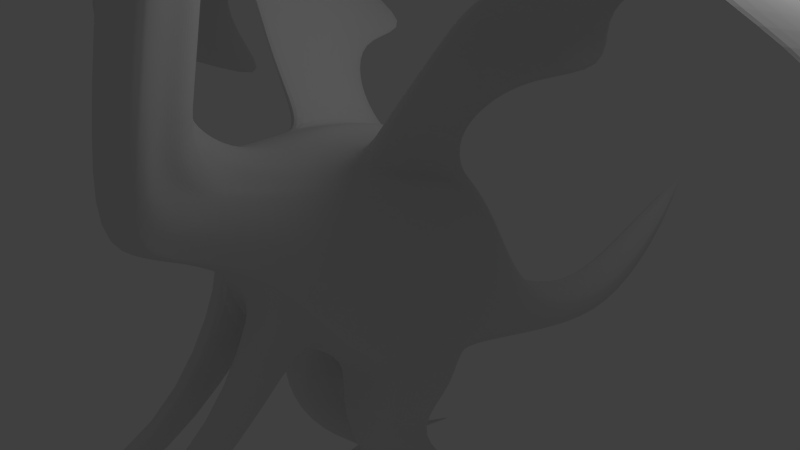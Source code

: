 # Source: dragon.blend  (saved by Blender 2.58.0; exported with 4.5.12 LTS)
import bpy
from mathutils import Matrix  # noqa: F401  (used for matrix-valued properties, if any)

bpy.ops.wm.read_factory_settings(use_empty=True)
scene = bpy.context.scene
scene.name = 'Scene'

# ---- collections
col_collection_1 = bpy.data.collections.new('Collection 1'); scene.collection.children.link(col_collection_1)

# ---- materials (node trees are filled in below, after node groups)
mat_material = bpy.data.materials.new('Material')
mat_material.alpha_threshold = 0.0
mat_material.use_transparent_shadow = False
mat_material.roughness = 0.5
mat_material.line_color = (0.0, 0.0, 0.0, 1.0)

# ---- material node trees

# ---- world
world_world = bpy.data.worlds.new('World'); scene.world = world_world
world_world.color = (0.05088, 0.05088, 0.05088)
world_world.use_sun_shadow = False
world_world.sun_shadow_jitter_overblur = 0.0
world_world.cycles.sampling_method = 'MANUAL'
world_world.cycles.sample_map_resolution = 256

# ---- cameras
cam_camera = bpy.data.cameras.new('Camera')
cam_camera.clip_end = 100.0
cam_camera.lens = 35.0
cam_camera.ortho_scale = 7.314
cam_camera.dof.focus_distance = 0.0
cam_camera.dof.aperture_fstop = 128.0

# ---- lights
light_lamp = bpy.data.lights.new('Lamp', 'POINT')
light_lamp.transmission_factor = 0.0
light_lamp.cutoff_distance = 30.0
light_lamp.energy = 100.0
light_lamp.shadow_buffer_clip_start = 1.001
light_lamp.shadow_soft_size = 1.0
light_lamp.shadow_maximum_resolution = 0.006
light_lamp.use_absolute_resolution = True
light_lamp.cycles.use_multiple_importance_sampling = False

# ---- meshes
me_cube = bpy.data.meshes.new('Cube')
me_cube.from_pydata([(0.9397, 0.5983, -1.529), (0.9176, -1.731, 0.02333), (1.113, 1.53, -0.1058), (1.063, -0.6511, 1.577), (0.0, 0.4937, -1.876), (0.0, -1.97, -0.7054), (0.0, 2.138, 0.02534), (0.0, -0.765, 2.109), (0.5402, 0.6005, -1.731), (0.4098, -1.808, -0.2895), (0.7208, 1.856, -0.00661), (0.5963, -0.7577, 1.915), (1.155, 1.018, -0.9827), (1.177, -1.312, 0.8346), (1.081, -0.8595, -0.9537), (1.217, 0.741, 0.9948), (0.0, -1.052, -1.287), (0.0, 0.9925, 1.545), (0.5283, -0.9913, -1.12), (0.5808, 0.9254, 1.352), (1.337, -0.2147, -0.08478), (1.226, 1.154, 0.4866), (0.0, -0.32, -1.64), (0.0, 1.615, 0.8419), (0.6434, 1.465, 0.7392), (1.28, 0.3614, -0.5148), (1.055, -1.353, -0.523), (1.183, 0.1238, 1.363), (0.0, -1.667, -0.7746), (0.0, 0.1797, 1.938), (0.5114, -1.542, -0.6489), (0.5661, 0.1553, 1.787), (1.309, -0.769, 0.3642), (1.2, 1.298, -0.5848), (1.141, -1.046, 1.266), (1.308, 0.266, 0.4548), (1.283, 0.7937, -0.04585), (1.275, -0.3591, 0.8907), (1.095, 0.7401, -1.262), (1.041, -1.566, 0.4374), (1.209, -0.4596, -0.6251), (1.189, 0.076, -0.9169), (1.207, -1.095, -0.05836), (0.7407, 2.43, -2.005), (0.7143, 2.307, -2.128), (0.6667, 2.16, -2.228), (0.7605, 2.554, -1.83), (0.7222, 2.656, -1.618), (0.0, 2.924, -1.561), (0.5493, 2.8, -1.575), (0.0, 2.199, -2.399), (0.4904, 2.161, -2.317), (0.365, 4.162, -3.073), (0.2312, 4.122, -3.149), (0.0, 4.115, -3.186), (0.4025, 4.361, -2.702), (0.2423, 4.424, -2.573), (0.0, 4.433, -2.555), (0.4209, 4.307, -2.809), (0.4228, 4.256, -2.907), (0.3936, 4.202, -3.001), (0.2854, 0.4088, -1.807), (0.1089, -1.904, -0.3255), (0.2994, 2.021, 0.01207), (0.2477, -0.762, 2.029), (0.297, -0.9222, -1.265), (0.2413, 0.9647, 1.465), (0.1767, -0.3137, -1.571), (0.2673, 1.553, 0.7992), (0.2124, -1.615, -0.7224), (0.2351, 0.1695, 1.875), (0.2279, 2.872, -1.566), (0.2034, 2.183, -2.365), (0.1302, 4.117, -3.18), (0.1244, 4.43, -2.56), (0.4697, -0.7892, -2.507), (0.5797, -1.1, -2.42), (0.5777, -0.3882, -2.673), (0.7225, -1.207, -2.302), (0.7562, -0.2562, -2.638), (1.182, -0.8901, -2.211), (1.143, -0.6043, -2.349), (1.041, -0.2439, -2.516), (0.9938, -1.133, -2.205), (0.952, -0.2193, -2.564), (0.7399, 0.5994, -1.63), (0.6112, -1.693, -0.2786), (0.9168, 1.693, -0.0562), (0.8295, -0.7044, 1.746), (0.8045, -0.9254, -1.037), (0.8991, 0.8332, 1.173), (0.9348, 1.309, 0.6129), (0.7831, -1.447, -0.5859), (0.8747, 0.1396, 1.575), (0.6358, 2.728, -1.596), (0.5786, 2.161, -2.273), (0.3133, 4.137, -3.124), (0.3334, 4.4, -2.621), (0.862, -1.217, -2.233), (0.8599, -0.2187, -2.615), (1.091, 0.334, -3.365), (0.966, 0.3532, -3.384), (0.7928, 0.267, -3.415), (1.18, -0.5669, -3.496), (0.9963, -0.653, -3.516), (0.8219, -0.634, -3.537), (1.231, 0.2599, -3.373), (1.317, -0.3796, -3.464), (1.378, -0.05456, -3.412), (0.5937, 0.09303, -3.441), (0.6807, -0.5005, -3.525), (0.5343, -0.2219, -3.506), (0.722, -1.626, 1.802), (0.5774, -1.659, 1.907), (0.8666, -1.593, 1.697), (0.6517, -2.334, 0.7271), (0.5267, -2.405, 0.7204), (0.7766, -2.263, 0.7339), (0.3613, -1.662, 1.977), (0.0, -1.664, 2.027), (0.3402, -2.464, 0.698), (0.0, -2.507, 0.6822), (0.9372, -2.003, 1.237), (0.8531, -2.16, 0.9906), (0.9152, -1.838, 1.504), (0.5219, -2.474, 1.803), (0.5564, -2.648, 1.666), (0.5719, -2.764, 1.477), (0.4582, -2.948, 1.12), (0.5123, -2.876, 1.302), (0.1491, -3.091, 1.095), (0.0, -3.121, 1.084), (0.2812, -3.049, 1.111), (0.1683, -2.245, 2.097), (0.0, -2.145, 2.21), (0.3153, -2.294, 2.042), (0.3697, -2.999, 1.116), (0.4195, -2.497, 1.877), (0.5876, -1.171, 1.911), (0.7802, -1.127, 1.772), (0.9728, -1.083, 1.632), (0.6865, -2.069, 0.3402), (0.5202, -2.164, 0.3312), (0.8529, -1.975, 0.3492), (0.2998, -1.175, 2.005), (0.0, -1.177, 2.072), (0.2718, -2.243, 0.3014), (0.0, -2.3, 0.2803), (1.067, -1.629, 1.019), (0.9548, -1.838, 0.6911), (1.038, -1.409, 1.375), (0.4346, -3.331, -1.641), (0.293, -3.376, -1.658), (0.5375, -3.293, -1.692), (0.3068, -3.278, -1.94), (0.5226, -3.126, -1.973), (0.4353, -3.186, -2.01), (0.511, -5.538, -2.343), (0.3676, -5.593, -2.267), (0.6747, -5.487, -2.328), (0.6429, -5.592, -2.036), (0.3749, -5.677, -2.003), (0.4976, -5.626, -1.984), (0.582, -3.49, 11.2), (0.4828, -3.405, 11.29), (0.7075, -3.635, 11.14), (0.4307, -4.215, 10.38), (0.5381, -4.184, 10.45), (0.5922, -4.231, 10.56), (0.334, -3.365, 11.35), (0.0, -3.334, 11.37), (0.2964, -4.225, 10.32), (0.0, -4.237, 10.27), (0.7578, -3.81, 11.0), (0.7015, -3.957, 10.85), (0.7541, -3.722, 11.09), (0.3137, -2.665, 2.204), (0.3425, -2.835, 2.549), (0.3692, -1.836, 6.927), (0.4585, -2.373, 8.861), (0.4743, -3.164, 10.56), (0.4513, -3.31, 10.87), (0.4418, -2.786, 2.135), (0.4583, -2.939, 2.411), (0.4896, -1.945, 6.699), (0.5872, -2.465, 8.774), (0.6216, -3.24, 10.49), (0.5785, -3.357, 10.8), (0.4818, -2.988, 1.959), (0.4653, -3.334, 2.287), (0.4909, -2.311, 6.66), (0.5876, -2.652, 8.703), (0.6472, -3.283, 10.35), (0.6431, -3.541, 10.77), (0.3377, -3.484, 1.309), (0.3295, -3.802, 1.673), (0.3633, -2.751, 6.084), (0.4682, -3.063, 8.163), (0.536, -3.666, 9.85), (0.54, -3.896, 10.31), (0.254, -3.532, 1.304), (0.2505, -3.847, 1.669), (0.2891, -2.793, 6.08), (0.3988, -3.103, 8.16), (0.4713, -3.703, 9.846), (0.4801, -3.93, 10.3), (0.4214, -3.437, 1.313), (0.4084, -3.757, 1.678), (0.4375, -2.709, 6.088), (0.5376, -3.024, 8.167), (0.6006, -3.629, 9.853), (0.5999, -3.862, 10.31), (0.08711, -2.502, 2.356), (0.1211, -2.693, 2.641), (0.1452, -1.722, 7.05), (0.239, -2.256, 8.981), (0.2595, -3.045, 10.67), (0.2544, -3.175, 10.99), (0.0, -2.479, 2.443), (0.0, -2.645, 2.669), (0.0, -1.699, 7.133), (0.0, -2.233, 9.062), (0.0, -3.022, 10.75), (0.0, -3.155, 11.07), (0.129, -3.572, 1.289), (0.1326, -3.884, 1.655), (0.1783, -2.829, 6.067), (0.2951, -3.136, 8.147), (0.3748, -3.733, 9.835), (0.3907, -3.958, 10.29), (0.0, -3.6, 1.279), (0.0, -3.911, 1.645), (0.0, -2.854, 6.057), (0.0, -3.159, 8.138), (0.0, -3.755, 9.826), (0.0, -3.979, 10.28), (0.5291, -3.263, 1.65), (0.5099, -3.593, 1.996), (0.5328, -2.555, 6.387), (0.6269, -2.879, 8.447), (0.6837, -3.495, 10.11), (0.6769, -3.737, 10.55), (0.4727, -3.368, 1.485), (0.4568, -3.692, 1.84), (0.4829, -2.648, 6.24), (0.5801, -2.967, 8.31), (0.6402, -3.576, 9.986), (0.6366, -3.813, 10.43), (0.5144, -3.152, 1.83), (0.496, -3.489, 2.165), (0.5198, -2.457, 6.546), (0.6147, -2.788, 8.595), (0.6724, -3.409, 10.25), (0.6664, -3.658, 10.68), (2.039, -0.4164, 3.64), (1.903, 0.7982, 3.456), (1.888, 2.61, 2.491), (1.86, 2.638, 2.505), (1.934, -0.5234, 3.756), (1.949, 0.8133, 3.551), (3.625, 2.637, 3.696), (3.594, 1.339, 4.508), (3.639, -0.532, 4.752), (3.815, -0.604, 4.689), (4.052, 3.526, 3.17), (3.95, 1.332, 4.355), (4.309, -0.6754, 4.591), (4.411, 1.264, 4.296), (4.31, 3.117, 3.291), (4.081, 3.528, 3.234), (3.988, -0.5877, 4.709), (4.039, 1.325, 4.455), (5.846, 0.9227, 3.464), (5.727, 1.378, 3.157), (5.662, 1.315, 3.131), (5.723, -0.7684, 3.77), (5.802, -0.8431, 3.788), (5.713, 1.21, 3.245), (6.891, 3.447, 0.1773), (7.103, 0.3312, 1.661), (6.769, -0.7861, 2.118), (6.857, -0.7814, 2.153), (7.179, 0.365, 1.698), (6.991, 3.372, 0.207), (0.4744, -4.281, 11.41), (0.4829, -4.456, 11.29), (0.4953, -4.55, 11.13), (0.4395, -4.662, 10.79), (0.4829, -4.604, 10.93), (0.1921, -4.777, 10.77), (0.0, -4.801, 10.76), (0.2978, -4.743, 10.78), (0.2107, -4.308, 11.57), (0.0, -4.321, 11.6), (0.3104, -4.318, 11.53), (0.3687, -4.703, 10.78), (0.3924, -4.3, 11.47), (0.0, -4.556, 11.44), (0.2031, -4.513, 11.45), (0.2801, -4.525, 11.4), (0.0, -4.684, 11.25), (0.2071, -4.65, 11.23), (0.2848, -4.645, 11.22), (0.0, -4.755, 10.99), (0.1963, -4.728, 10.99), (0.308, -4.69, 10.99), (0.3815, -4.491, 11.34), (0.3901, -4.597, 11.18), (0.3954, -4.647, 10.96), (0.1896, -5.152, 10.12), (0.229, -5.128, 10.12), (0.2729, -5.104, 10.13), (0.0, -5.161, 10.12), (0.366, -5.021, 10.17), (0.188, -4.963, 9.976), (0.0, -4.953, 9.959), (0.2459, -4.949, 10.0), (0.3038, -4.933, 10.03), (0.3169, -3.943, 11.67), (0.3945, -3.931, 11.61), (0.5017, -3.931, 11.51), (0.2126, -3.942, 11.71), (0.0, -3.953, 11.74), (0.5975, -3.643, 11.33), (0.2932, -3.6, 11.53), (0.0, -3.601, 11.56), (0.4158, -3.598, 11.49), (0.4971, -3.617, 11.4), (5.129, 1.093, 3.88), (5.055, 1.833, 3.39), (4.972, 1.785, 3.367), (4.746, -0.8321, 4.264), (5.033, -0.9052, 4.223), (4.845, 1.191, 3.759), (6.34, 1.844, 1.896), (6.452, 0.5937, 2.502), (6.323, -0.9861, 2.979), (6.406, -1.021, 3.005), (6.533, 0.5363, 2.663), (6.427, 1.884, 1.925), (2.802, 1.086, 4.047), (2.815, 1.472, 3.892), (2.823, -0.5521, 4.31), (2.904, -0.507, 4.245), (2.83, 1.485, 3.85), (3.081, 1.108, 4.019), (3.198, 1.212, 4.278), (3.236, 1.971, 3.893), (3.243, -0.5536, 4.516), (3.375, -0.5473, 4.491), (3.284, 1.967, 3.861), (3.609, 1.238, 4.232), (2.338, 0.9376, 3.777), (2.332, 1.617, 3.472), (2.376, -0.5836, 4.035), (2.433, -0.4888, 3.939), (2.346, 1.624, 3.434), (2.331, 1.002, 3.7), (1.422, 0.4504, 2.524), (1.409, -0.5852, 2.699), (1.27, 0.7177, 2.272), (1.203, 0.8057, 2.32), (1.273, -0.6916, 2.816), (1.237, 0.4747, 2.643), (1.754, 0.5703, 2.898), (1.734, -0.4826, 3.18), (1.599, 1.236, 2.605), (1.551, 1.294, 2.636), (1.603, -0.6075, 3.286), (1.593, 0.644, 3.097), (1.144, 0.284, 1.997), (1.059, -0.6387, 2.206), (0.9495, 0.6323, 1.773), (0.8918, 0.7003, 1.854), (0.9149, -0.7266, 2.339), (0.8821, 0.3057, 2.19), (0.3311, 6.037, -2.984), (0.2887, 5.996, -3.543), (0.1347, 6.018, -2.885), (0.1157, 5.958, -3.657), (0.376, 6.008, -3.389), (0.4004, 6.019, -3.275), (0.4012, 6.029, -3.167), (0.0, 6.0, -2.879), (0.2555, 6.033, -2.91), (0.3924, 6.032, -3.064), (0.0, 5.942, -3.673), (0.2058, 5.981, -3.598), (0.3458, 6.011, -3.477), (0.2578, 7.723, -2.743), (0.1177, 7.692, -2.863), (0.0, 7.653, -2.939), (0.3043, 7.743, -2.33), (0.1675, 7.744, -2.176), (0.0, 7.711, -2.145), (0.3131, 7.74, -2.433), (0.3124, 7.73, -2.541), (0.2879, 7.719, -2.655), (0.02766, 7.67, -2.923), (0.0467, 7.729, -2.151), (0.2006, 7.707, -2.809), (0.2431, 7.748, -2.25), (0.0, 9.325, -1.396), (0.6762, 0.7259, -4.525), (0.7126, 0.5726, -4.536), (0.687, 0.8818, -4.493), (1.073, 0.803, -4.478), (1.041, 0.6351, -4.505), (0.9968, 0.9654, -4.458), (0.7855, 0.5037, -4.542), (0.8756, 0.4938, -4.531), (0.9704, 0.5384, -4.521), (0.7768, 0.9975, -4.433), (0.8701, 1.047, -4.4), (0.9399, 1.036, -4.414), (0.9623, 1.037, -4.779), (0.8813, 1.032, -4.794), (0.7933, 1.002, -4.806), (0.9903, 0.5718, -4.846), (0.8955, 0.5273, -4.855), (0.8054, 0.5372, -4.866), (1.055, 1.026, -4.774), (1.061, 0.6685, -4.829), (1.092, 0.8501, -4.803), (0.7008, 0.9291, -4.819), (0.7325, 0.6061, -4.861), (0.7031, 0.7732, -4.848), (0.9109, 0.8224, -4.826), (0.8255, 0.8008, -4.841), (1.0, 0.8374, -4.817), (0.9648, -0.3278, -5.181), (0.861, -0.2288, -5.172), (0.8238, -0.2323, -5.013), (1.242, -0.1459, -4.953), (1.281, -0.1441, -5.123), (1.192, -0.2719, -5.173), (1.077, -0.3215, -5.194), (1.023, -0.3339, -4.983), (1.142, -0.2882, -4.995), (0.926, -0.3278, -5.023), (0.6903, 1.192, -4.59), (0.7112, 1.228, -4.749), (0.7662, 1.348, -4.758), (0.9144, 1.362, -4.732), (1.003, 1.239, -4.743), (0.9664, 1.22, -4.579), (0.8484, 1.396, -4.763), (0.8126, 1.382, -4.593), (0.8804, 1.346, -4.589), (0.7346, 1.333, -4.61), (0.8769, -0.6686, -5.394), (0.8513, -0.7118, -5.336), (0.7979, -0.7051, -5.349), (0.8233, -0.6644, -5.419), (1.402, -0.5921, -5.35), (1.382, -0.6185, -5.223), (1.471, -0.5588, -5.219), (1.49, -0.5375, -5.35), (0.6401, 0.6, -1.68), (0.5105, -1.75, -0.2841), (0.8188, 1.775, -0.0314), (0.7129, -0.731, 1.83), (0.6664, -0.9584, -1.078), (0.74, 0.8793, 1.263), (0.7891, 1.387, 0.676), (0.6472, -1.494, -0.6174), (0.5926, 2.764, -1.586), (0.5345, 2.161, -2.295), (0.2722, 4.129, -3.137), (0.2878, 4.412, -2.597), (0.7922, -1.212, -2.267), (0.8081, -0.2375, -2.626), (0.8794, 0.3101, -3.399), (0.9091, -0.6435, -3.526), (0.6497, -1.643, 1.854), (0.5892, -2.369, 0.7237), (0.3254, -3.024, 1.113), (0.3732, -2.392, 1.96), (0.6839, -1.149, 1.841), (0.6034, -2.116, 0.3357), (0.486, -3.312, -1.667), (0.479, -3.156, -1.991), (0.5928, -5.512, -2.336), (0.5703, -5.609, -2.01), (0.5324, -3.447, 11.24), (0.4844, -4.2, 10.41), (0.3705, -2.695, 2.16), (0.3937, -2.844, 2.524), (0.4176, -1.845, 6.904), (0.5041, -2.382, 8.841), (0.5173, -3.174, 10.54), (0.4925, -3.344, 10.84), (0.2959, -3.508, 1.306), (0.29, -3.824, 1.671), (0.3262, -2.772, 6.082), (0.4335, -3.083, 8.162), (0.5036, -3.684, 9.848), (0.5101, -3.913, 10.3), (1.874, 2.624, 2.498), (1.992, -0.4913, 3.683), (3.727, -0.568, 4.721), (3.839, 3.081, 3.433), (4.196, 3.323, 3.263), (4.148, -0.6315, 4.65), (4.225, 1.294, 4.375), (0.3333, -4.723, 10.78), (0.3514, -4.309, 11.5), (0.3308, -4.508, 11.37), (0.3374, -4.621, 11.2), (0.3517, -4.668, 10.97), (0.2093, -5.14, 10.12), (0.2749, -4.941, 10.02), (0.3557, -3.937, 11.64), (0.4564, -3.608, 11.45), (2.864, -0.5295, 4.277), (2.822, 1.479, 3.871), (3.309, -0.5504, 4.504), (3.26, 1.969, 3.877), (2.405, -0.5362, 3.987), (2.339, 1.621, 3.453), (1.237, 0.7617, 2.296), (1.341, -0.6384, 2.757), (1.575, 1.265, 2.62), (1.669, -0.5451, 3.233), (0.9206, 0.6663, 1.814), (0.987, -0.6826, 2.273), (0.2933, 6.035, -2.947), (0.2472, 5.989, -3.57), (0.1592, 7.7, -2.836), (0.2053, 7.746, -2.213), (0.8305, 0.4988, -4.537), (0.8253, 1.025, -4.408), (0.8419, 1.019, -4.799), (0.8504, 0.5322, -4.861), (0.8677, 0.8131, -4.833), (1.008, -0.3254, -5.181), (0.9617, -0.3245, -5.015), (0.8044, 1.38, -4.759), (0.77, 1.36, -4.6), (0.8398, 0.5988, -1.579), (0.8168, -1.788, 0.01788), (1.015, 1.612, -0.08099), (0.9461, -0.6777, 1.662), (0.9426, -0.8925, -0.9952), (1.058, 0.7871, 1.084), (1.081, 1.232, 0.5498), (0.9189, -1.4, -0.5545), (1.029, 0.1317, 1.469), (0.679, 2.692, -1.607), (0.6226, 2.16, -2.25), (0.3391, 4.149, -3.099), (0.368, 4.381, -2.661), (0.9279, -1.175, -2.219), (0.9059, -0.219, -2.589), (1.028, 0.3436, -3.374), (1.088, -0.61, -3.506), (0.7943, -1.61, 1.75), (0.7141, -2.298, 0.7305), (0.4139, -2.973, 1.118), (0.4707, -2.486, 1.84), (0.8765, -1.105, 1.702), (0.7697, -2.022, 0.3447), (0.6547, -3.584, 11.16), (0.5652, -4.208, 10.51), (0.4782, -2.929, 2.043), (0.5278, -3.08, 2.372), (0.5261, -2.08, 6.693), (0.5922, -2.578, 8.767), (0.6456, -3.258, 10.43), (0.6488, -3.42, 10.82), (0.3796, -3.461, 1.311), (0.369, -3.779, 1.676), (0.4004, -2.73, 6.086), (0.5029, -3.043, 8.165), (0.5683, -3.647, 9.851), (0.57, -3.879, 10.31), (0.4041, -4.682, 10.79), (0.4334, -4.29, 11.44), (0.4322, -4.474, 11.31), (0.4427, -4.574, 11.15), (0.4391, -4.626, 10.95), (0.2509, -5.116, 10.13), (0.3293, -4.926, 10.05), (0.4481, -3.931, 11.56), (0.5473, -3.63, 11.36), (0.3617, 6.034, -3.024), (0.3172, 6.004, -3.51), (0.2292, 7.715, -2.776), (0.2737, 7.746, -2.29), (0.923, 0.5161, -4.526), (0.9097, 1.041, -4.408), (0.9267, 1.039, -4.785), (0.9429, 0.5496, -4.85), (0.955, 0.8314, -4.821), (1.146, -0.3211, -5.162), (1.109, -0.3182, -4.993), (0.8846, 1.388, -4.75), (0.8477, 1.37, -4.587), (1.209, -0.7279, -5.365), (1.2, -0.7513, -5.303), (1.167, -0.7594, -5.286), (1.173, -0.7228, -5.382), (1.134, -0.7392, -5.38), (1.134, -0.7614, -5.297), (0.751, 1.826, -4.695), (0.7642, 1.825, -4.705), (0.7335, 1.826, -4.691), (0.7663, 1.833, -4.763), (0.7523, 1.836, -4.771), (0.7734, 1.83, -4.751), (0.7191, 1.819, -4.7), (0.707, 1.811, -4.714), (0.7344, 1.826, -4.768), (0.7178, 1.816, -4.762), (0.8288, 0.1712, -4.978), (0.7317, 0.2629, -4.971), (0.6927, 0.2366, -4.65), (1.13, 0.3197, -4.608), (1.169, 0.346, -4.929), (1.075, 0.2173, -4.951), (0.9487, 0.158, -4.964), (0.9097, 0.1317, -4.643), (1.036, 0.191, -4.63), (0.7897, 0.1448, -4.658), (0.8887, 0.1646, -4.971), (0.8497, 0.1383, -4.65), (1.012, 0.1877, -4.957), (0.9728, 0.1614, -4.637), (0.8699, -0.07661, -5.062), (0.7664, 0.02119, -5.054), (0.7179, 0.003266, -4.774), (1.184, 0.09183, -4.729), (1.233, 0.1098, -5.009), (1.132, -0.02745, -5.033), (0.9977, -0.0906, -5.047), (0.9491, -0.1085, -4.767), (1.084, -0.04537, -4.753), (0.8213, -0.09454, -4.782), (0.9338, -0.08361, -5.055), (0.8852, -0.1015, -4.774), (1.065, -0.05902, -5.04), (1.016, -0.07695, -4.76), (0.6872, 1.048, -4.559), (0.695, 1.07, -4.779), (0.7718, 1.166, -4.775), (0.9401, 1.193, -4.746), (1.025, 1.143, -4.751), (0.9813, 1.105, -4.521), (0.8652, 1.214, -4.758), (0.9091, 1.158, -4.463), (0.8297, 1.183, -4.452), (0.7315, 1.127, -4.486), (0.8181, 1.194, -4.765), (0.7828, 1.159, -4.46), (0.902, 1.208, -4.753), (0.873, 1.172, -4.459), (1.017, 0.6689, -1.396), (0.979, -1.649, 0.2294), (1.145, -0.6604, -0.7901), (1.13, -1.225, -0.2917), (0.6904, 2.233, -2.179), (0.3793, 4.182, -3.037), (1.087, -1.012, -2.208), (0.9964, -0.2316, -2.54), (1.16, 0.2971, -3.369), (1.248, -0.4736, -3.48), (0.8147, -2.212, 0.8617), (0.4851, -2.912, 1.211), (0.9036, -1.907, 0.5194), (0.6466, -4.095, 10.71), (0.447, -3.403, 1.399), (0.4325, -3.725, 1.758), (0.4601, -2.679, 6.164), (0.5588, -2.995, 8.238), (0.6203, -3.603, 9.919), (0.6182, -3.837, 10.37), (0.4611, -4.633, 10.86), (0.1942, -4.752, 10.88), (0.0, -4.778, 10.88), (0.3029, -4.716, 10.88), (0.382, -4.675, 10.87), (0.3608, 6.01, -3.433), (0.2728, 7.721, -2.699), (1.006, 0.5865, -4.513), (0.9732, 1.016, -4.431), (1.006, 1.033, -4.777), (1.026, 0.62, -4.837), (1.046, 0.8437, -4.81), (1.245, -0.1939, -5.142), (1.194, -0.2151, -4.94), (0.9468, 1.336, -4.731), (0.9156, 1.315, -4.583), (1.422, -0.598, -5.19), (1.447, -0.562, -5.367), (0.3424, -4.696, 10.88), (0.4215, -4.654, 10.87), (1.122, 0.2814, -4.94), (1.083, 0.2551, -4.619), (1.182, 0.04085, -5.021), (1.134, 0.02292, -4.741), (0.975, 1.167, -4.75), (0.9412, 1.13, -4.482), (1.01, 0.9892, -4.621), (1.051, 0.6519, -4.668), (1.082, 0.8267, -4.642), (0.7005, 0.9056, -4.656), (0.7226, 0.5895, -4.699), (0.6898, 0.7497, -4.688), (0.8284, -0.2228, -5.097), (1.269, -0.143, -5.051), (0.9539, -0.331, -5.104), (1.16, -0.2959, -5.086), (0.7088, 1.201, -4.672), (0.9849, 1.229, -4.662), (0.7446, 1.34, -4.69), (0.9057, 1.355, -4.661), (0.8712, -0.6865, -5.364), (0.8038, -0.6795, -5.389), (1.38, -0.6127, -5.291), (1.489, -0.5443, -5.273), (0.9746, -0.3247, -5.105), (1.14, -0.3146, -5.084), (1.213, -0.7356, -5.333), (1.118, -0.7579, -5.339), (1.173, -0.7396, -5.34), (0.7763, 1.828, -4.726), (0.7083, 1.813, -4.738), (0.7123, 0.2499, -4.811), (1.15, 0.3329, -4.769), (0.7423, 0.01229, -4.915), (1.209, 0.1009, -4.87), (0.6874, 1.06, -4.643), (0.9934, 1.122, -4.62), (0.9342, 1.324, -4.666), (0.3921, 0.5295, -1.764), (0.2593, -1.856, -0.3075), (0.5101, 1.939, 0.00273), (0.422, -0.7598, 1.972), (0.4127, -0.9568, -1.192), (0.4111, 0.9451, 1.408), (0.4553, 1.509, 0.7692), (0.3619, -1.578, -0.6856), (0.4006, 0.1624, 1.831), (0.3886, 2.836, -1.57), (0.3469, 2.172, -2.341), (0.1807, 4.12, -3.164), (0.1833, 4.427, -2.567), (0.6511, -1.153, -2.361), (0.667, -0.3222, -2.655), (0.6932, 0.18, -3.428), (0.7513, -0.5672, -3.531), (0.4693, -1.661, 1.942), (0.4335, -2.435, 0.7092), (0.2151, -3.07, 1.103), (0.2665, -2.259, 2.086), (0.4437, -1.173, 1.958), (0.396, -2.204, 0.3163), (0.3638, -3.353, -1.65), (0.3711, -3.232, -1.975), (0.4393, -5.566, -2.305), (0.4363, -5.652, -1.994), (0.4084, -3.385, 11.32), (0.3636, -4.22, 10.35), (0.2469, -2.584, 2.258), (0.2715, -2.806, 2.58), (0.3004, -1.806, 6.956), (0.392, -2.341, 8.888), (0.4102, -3.131, 10.58), (0.3595, -3.267, 10.9), (0.1915, -3.552, 1.297), (0.1916, -3.866, 1.662), (0.2337, -2.811, 6.073), (0.347, -3.119, 8.154), (0.423, -3.718, 9.84), (0.4354, -3.944, 10.3), (0.245, -4.76, 10.77), (0.2606, -4.313, 11.55), (0.2416, -4.519, 11.42), (0.2459, -4.647, 11.23), (0.2521, -4.709, 10.99), (0.217, -4.956, 9.99), (0.2647, -3.943, 11.69), (0.3545, -3.599, 11.51), (0.1951, 6.025, -2.898), (0.1607, 5.97, -3.627), (0.07269, 7.681, -2.893), (0.1071, 7.736, -2.163), (0.1686, -5.156, 10.12), (0.749, 0.5382, -4.539), (0.7416, 0.9566, -4.462), (0.7557, 0.9727, -4.81), (0.7689, 0.5716, -4.863), (0.7643, 0.787, -4.845), (0.908, -0.2685, -5.194), (0.8552, -0.2743, -4.998), (0.7426, 1.313, -4.758), (0.7066, 1.293, -4.6), (0.8133, -0.7229, -5.324), (0.8573, -0.6649, -5.414), (0.7802, 0.217, -4.974), (0.7412, 0.1907, -4.654), (0.8181, -0.02771, -5.058), (0.7696, -0.04564, -4.778), (0.738, 1.122, -4.776), (0.7042, 1.085, -4.508), (0.2485, -4.734, 10.88), (0.7251, 1.302, -4.682), (0.8437, -0.6814, -5.372), (1.276, -0.3864, -5.205), (1.353, -0.5039, -5.276), (1.231, -0.3908, -5.043), (1.317, -0.507, -5.147), (1.31, -0.2829, -5.024), (1.381, -0.4192, -5.132), (1.34, -0.2971, -5.177), (1.399, -0.439, -5.25), (1.27, -0.3419, -5.01), (1.348, -0.4682, -5.116), (1.315, -0.3322, -5.198), (1.385, -0.4593, -5.274), (1.234, -0.3992, -5.138), (1.316, -0.5167, -5.226), (1.333, -0.2797, -5.103), (1.4, -0.4159, -5.193), (0.8347, 1.481, -4.604), (0.7938, 1.64, -4.642), (0.8107, 1.498, -4.6), (0.7784, 1.65, -4.636), (0.7828, 1.506, -4.604), (0.7511, 1.654, -4.633), (0.8121, 1.519, -4.743), (0.7806, 1.665, -4.747), (0.8403, 1.512, -4.731), (0.8009, 1.661, -4.736), (0.8615, 1.494, -4.715), (0.8133, 1.65, -4.722), (0.7482, 1.488, -4.61), (0.7313, 1.641, -4.644), (0.7256, 1.468, -4.627), (0.7171, 1.627, -4.66), (0.7763, 1.504, -4.739), (0.7529, 1.653, -4.742), (0.7457, 1.479, -4.735), (0.73, 1.635, -4.735), (0.8563, 1.488, -4.66), (0.8118, 1.646, -4.682), (0.7277, 1.473, -4.683), (0.7156, 1.631, -4.699), (0.689, 1.132, -4.577), (0.6944, 1.159, -4.762), (0.7685, 1.272, -4.765), (0.9251, 1.292, -4.738), (1.011, 1.199, -4.746), (0.9726, 1.172, -4.555), (0.8554, 1.32, -4.761), (0.8944, 1.263, -4.517), (0.8217, 1.294, -4.514), (0.7353, 1.243, -4.539), (0.8101, 1.302, -4.761), (0.7774, 1.272, -4.522), (0.8919, 1.313, -4.751), (0.8603, 1.283, -4.514), (0.9618, 1.264, -4.748), (0.9283, 1.233, -4.521), (0.6999, 1.142, -4.66), (0.9885, 1.185, -4.644), (0.7345, 1.273, -4.772), (0.7076, 1.202, -4.542), (1.497, -0.5595, -5.275), (1.391, -0.6261, -5.292), (1.456, -0.5767, -5.366), (1.432, -0.6117, -5.194), (1.497, -0.5529, -5.35), (1.479, -0.5736, -5.223), (1.392, -0.6317, -5.226), (1.412, -0.606, -5.35), (1.428, -0.613, -5.339), (1.414, -0.631, -5.251), (1.475, -0.5902, -5.249), (1.488, -0.5757, -5.339), (1.442, -0.617, -5.229), (1.459, -0.5924, -5.35), (1.413, -0.6271, -5.298), (1.488, -0.5803, -5.286), (1.777, -1.135, -5.639), (1.401, -0.5807, -5.333), (1.383, -0.6008, -5.223), (1.456, -0.5467, -5.219), (1.47, -0.5367, -5.325), (1.416, -0.5813, -5.196), (1.439, -0.5534, -5.345), (1.383, -0.5972, -5.282), (1.472, -0.5356, -5.266), (1.132, -0.4767, -5.073), (1.156, -0.6173, -5.178), (1.171, -0.4773, -5.212), (1.185, -0.6199, -5.28), (1.068, -0.4912, -5.066), (1.113, -0.6314, -5.17), (1.111, -0.4815, -5.235), (1.145, -0.6235, -5.303), (1.056, -0.4853, -5.22), (1.106, -0.6271, -5.285), (1.024, -0.4824, -5.088), (1.08, -0.6232, -5.188), (1.164, -0.4722, -5.146), (1.185, -0.6135, -5.23), (1.028, -0.4843, -5.161), (1.081, -0.6259, -5.243), (0.903, -0.4628, -5.103), (0.8754, -0.5829, -5.209), (0.933, -0.4638, -5.229), (0.8965, -0.585, -5.301), (0.825, -0.3873, -5.096), (0.8216, -0.5275, -5.204), (0.8533, -0.3849, -5.222), (0.841, -0.526, -5.297), (0.9269, -0.4666, -5.167), (0.8951, -0.5874, -5.256), (0.8245, -0.3779, -5.163), (0.8159, -0.5182, -5.255), (0.8483, -0.4217, -5.08), (0.8368, -0.5541, -5.188), (0.8923, -0.4168, -5.243), (0.8718, -0.5503, -5.317), (1.359, -1.372, -5.794), (1.222, -0.7893, -5.377), (1.135, -0.8059, -5.38), (1.186, -0.7831, -5.428), (1.174, -0.8119, -5.316), (1.22, -0.7785, -5.421), (1.211, -0.7969, -5.34), (1.14, -0.8136, -5.334), (1.151, -0.7922, -5.413), (1.135, -0.774, -5.416), (1.128, -0.8004, -5.316), (1.216, -0.78, -5.319), (1.224, -0.7567, -5.411), (1.17, -0.8036, -5.297), (1.179, -0.7623, -5.435), (1.118, -0.7916, -5.371), (1.23, -0.7702, -5.367), (1.227, -0.7493, -5.358), (1.114, -0.777, -5.368), (1.179, -0.7415, -5.425), (1.165, -0.7822, -5.288), (1.221, -0.7377, -5.403), (1.215, -0.7651, -5.314), (1.123, -0.7861, -5.311), (1.133, -0.7527, -5.405), (0.8152, -0.6759, -5.432), (0.7785, -0.7292, -5.35), (0.8562, -0.7341, -5.332), (0.8829, -0.6783, -5.417), (0.8065, -0.7451, -5.324), (0.8576, -0.6694, -5.439), (0.7831, -0.7018, -5.394), (0.8788, -0.7127, -5.365), (0.8809, -0.7248, -5.375), (0.7819, -0.715, -5.404), (0.8575, -0.6825, -5.446), (0.808, -0.7562, -5.333), (0.892, -0.6939, -5.427), (0.8562, -0.7456, -5.341), (0.7776, -0.7415, -5.361), (0.8132, -0.6897, -5.441), (0.8187, -0.7055, -5.449), (0.7844, -0.7513, -5.379), (0.8529, -0.7527, -5.368), (0.8854, -0.7083, -5.441), (0.8081, -0.7641, -5.359), (0.854, -0.7002, -5.456), (0.7927, -0.7266, -5.418), (0.8744, -0.7354, -5.397), (0.7725, -1.258, -5.832), (0.7096, 1.824, -4.771), (0.6979, 1.821, -4.742), (0.6963, 1.818, -4.712), (0.7781, 1.841, -4.758), (0.7816, 1.839, -4.727), (0.7668, 1.835, -4.701), (0.7301, 1.837, -4.779), (0.7521, 1.85, -4.782), (0.729, 1.837, -4.684), (0.7113, 1.828, -4.696), (0.7693, 1.846, -4.773), (0.7505, 1.836, -4.689), (0.7482, 1.846, -4.691), (0.7644, 1.845, -4.703), (0.7266, 1.846, -4.686), (0.7669, 1.855, -4.774), (0.7498, 1.859, -4.784), (0.7757, 1.851, -4.76), (0.694, 1.827, -4.714), (0.7089, 1.837, -4.698), (0.7277, 1.846, -4.781), (0.7073, 1.834, -4.773), (0.7793, 1.848, -4.729), (0.6956, 1.83, -4.744), (0.7106, 1.845, -4.766), (0.7009, 1.842, -4.742), (0.6996, 1.84, -4.717), (0.77, 1.857, -4.73), (0.767, 1.859, -4.755), (0.7577, 1.854, -4.708), (0.7275, 1.855, -4.773), (0.7457, 1.866, -4.775), (0.7119, 1.848, -4.704), (0.7265, 1.855, -4.694), (0.7598, 1.862, -4.767), (0.7443, 1.855, -4.698), (0.6504, 2.498, -4.903), (0.2417, -0.5892, -2.086), (0.383, -1.093, -1.806), (0.3785, 0.1428, -2.38), (0.5956, -1.191, -1.657), (0.7024, 0.5235, -2.314), (1.294, -0.7613, -1.474), (1.21, -0.2406, -1.563), (1.133, 0.482, -1.893), (1.066, -1.074, -1.508), (1.042, 0.542, -2.156), (0.8327, -1.158, -1.571), (0.8755, 0.543, -2.243), (0.7141, -1.175, -1.614), (0.789, 0.5332, -2.279), (0.9492, -1.116, -1.54), (0.9589, 0.5425, -2.199), (1.185, -0.9621, -1.471), (1.111, 0.5769, -2.065), (0.4893, -1.142, -1.732), (0.5557, 0.3799, -2.355), (0.277, -2.748, 2.838), (0.3865, -2.848, 2.944), (0.4338, -3.039, 3.094), (0.3621, -3.363, 3.535), (0.3, -3.404, 3.595), (0.4075, -3.314, 3.47), (0.1172, -2.63, 2.796), (0.0, -2.614, 2.774), (0.1203, -3.5, 3.656), (0.0, -3.541, 3.665), (0.4277, -3.212, 3.308), (0.4366, -3.266, 3.4), (0.433, -3.128, 3.206), (0.3256, -2.805, 2.857), (0.3332, -3.373, 3.561), (0.4194, -2.934, 3.003), (0.3939, -3.34, 3.508), (0.4231, -3.289, 3.435), (0.1947, -2.701, 2.77), (0.2226, -3.455, 3.646)], [], [(21, 36, 33, 2), (36, 25, 12, 33), (15, 35, 36, 21), (35, 20, 25, 36), (27, 37, 35, 15), (37, 32, 20, 35), (3, 34, 37, 27), (34, 13, 32, 37), (25, 41, 38, 12), (20, 40, 41, 25), (32, 42, 40, 20), (13, 39, 42, 32), (12, 38, 44, 43), (33, 12, 43, 46), (2, 33, 46, 47), (47, 46, 58, 55), (46, 43, 59, 58), (43, 44, 60, 59), (67, 22, 4, 61), (65, 16, 22, 67), (23, 68, 63, 6), (17, 66, 68, 23), (69, 28, 16, 65), (62, 5, 28, 69), (29, 70, 66, 17), (7, 64, 70, 29), (6, 63, 71, 48), (61, 4, 50, 72), (72, 50, 54, 73), (48, 71, 74, 57), (82, 81, 108, 106), (81, 80, 107, 108), (75, 77, 109, 111), (76, 75, 111, 110), (124, 114, 125, 126), (122, 124, 126, 127), (123, 122, 127, 129), (121, 120, 130, 131), (118, 119, 134, 133), (7, 145, 144, 64), (145, 119, 118, 144), (62, 146, 147, 5), (146, 120, 121, 147), (13, 148, 149, 39), (148, 122, 123, 149), (34, 150, 148, 13), (150, 124, 122, 148), (3, 140, 150, 34), (140, 114, 124, 150), (146, 62, 154, 152), (86, 141, 153, 155), (155, 153, 160, 159), (152, 154, 158, 161), (134, 218, 212, 133), (218, 219, 213, 212), (220, 221, 215, 214), (221, 222, 216, 215), (222, 223, 217, 216), (223, 170, 169, 217), (130, 224, 230, 131), (224, 225, 231, 230), (226, 227, 233, 232), (227, 228, 234, 233), (228, 229, 235, 234), (229, 171, 172, 235), (127, 236, 242, 129), (236, 237, 243, 242), (238, 239, 245, 244), (239, 240, 246, 245), (240, 241, 247, 246), (241, 173, 174, 247), (126, 248, 236, 127), (248, 249, 237, 236), (250, 251, 239, 238), (251, 252, 240, 239), (252, 253, 241, 240), (253, 175, 173, 241), (125, 188, 248, 126), (188, 189, 249, 248), (190, 191, 251, 250), (191, 192, 252, 251), (192, 193, 253, 252), (193, 165, 175, 253), (261, 262, 270, 271), (260, 261, 271, 269), (280, 279, 282, 281), (279, 278, 283, 282), (175, 165, 284, 285), (173, 175, 285, 286), (174, 173, 286, 288), (297, 298, 292, 293), (300, 301, 298, 297), (303, 304, 301, 300), (289, 290, 312), (168, 287, 311, 313), (172, 171, 314, 315), (315, 314, 312), (293, 292, 321, 322), (284, 165, 323, 320), (169, 170, 325, 324), (324, 325, 322, 321), (267, 328, 329, 268), (328, 272, 273, 329), (268, 329, 330, 264), (329, 273, 274, 330), (263, 331, 332, 266), (331, 275, 276, 332), (266, 332, 328, 267), (332, 276, 272, 328), (265, 333, 331, 263), (333, 277, 275, 331), (264, 330, 333, 265), (330, 274, 277, 333), (274, 334, 335, 277), (334, 278, 279, 335), (277, 335, 336, 275), (335, 279, 280, 336), (276, 337, 338, 272), (337, 281, 282, 338), (275, 336, 337, 276), (336, 280, 281, 337), (273, 339, 334, 274), (339, 283, 278, 334), (272, 338, 339, 273), (338, 282, 283, 339), (340, 346, 347, 341), (346, 261, 260, 347), (342, 348, 346, 340), (348, 262, 261, 346), (344, 350, 351, 345), (350, 264, 265, 351), (345, 351, 349, 343), (351, 265, 263, 349), (259, 352, 353, 257), (352, 340, 341, 353), (258, 354, 352, 259), (354, 342, 340, 352), (256, 356, 357, 255), (356, 344, 345, 357), (255, 357, 355, 254), (357, 345, 343, 355), (358, 364, 365, 359), (364, 255, 254, 365), (360, 366, 364, 358), (366, 256, 255, 364), (362, 368, 369, 363), (368, 258, 259, 369), (363, 369, 367, 361), (369, 259, 257, 367), (93, 370, 371, 88), (370, 358, 359, 371), (90, 372, 370, 93), (372, 360, 358, 370), (11, 374, 375, 31), (374, 362, 363, 375), (31, 375, 373, 19), (375, 363, 361, 373), (57, 74, 378, 383), (73, 54, 386, 379), (59, 60, 380, 381), (58, 59, 381, 382), (55, 58, 382, 385), (385, 382, 395, 392), (382, 381, 396, 395), (381, 380, 397, 396), (379, 386, 391, 398), (383, 378, 399, 394), (394, 399, 402), (398, 391, 402), (396, 397, 402), (395, 396, 402), (392, 395, 402), (110, 111, 403, 404), (111, 109, 405, 403), (108, 107, 407, 406), (106, 108, 406, 408), (24, 464, 460, 10), (464, 91, 87, 460), (19, 463, 464, 24), (463, 90, 91, 464), (92, 465, 462, 89), (465, 30, 18, 462), (86, 459, 465, 92), (459, 9, 30, 465), (10, 460, 466, 49), (460, 87, 94, 466), (85, 458, 467, 95), (458, 8, 51, 467), (95, 467, 468, 96), (467, 51, 53, 468), (49, 466, 469, 56), (466, 94, 97, 469), (79, 471, 472, 102), (471, 99, 101, 472), (98, 470, 473, 104), (470, 78, 105, 473), (116, 475, 476, 132), (475, 115, 136, 476), (112, 474, 477, 137), (474, 113, 135, 477), (138, 478, 461, 11), (478, 139, 88, 461), (113, 474, 478, 138), (474, 112, 139, 478), (115, 475, 479, 141), (475, 116, 142, 479), (141, 479, 480, 153), (479, 142, 151, 480), (9, 459, 481, 156), (459, 86, 155, 481), (156, 481, 482, 157), (481, 155, 159, 482), (153, 480, 483, 160), (480, 151, 162, 483), (160, 483, 482, 159), (483, 162, 157, 482), (176, 486, 477, 135), (486, 182, 137, 477), (177, 487, 486, 176), (487, 183, 182, 486), (179, 489, 488, 178), (489, 185, 184, 488), (180, 490, 489, 179), (490, 186, 185, 489), (181, 491, 490, 180), (491, 187, 186, 490), (164, 484, 491, 181), (484, 163, 187, 491), (194, 492, 476, 136), (492, 200, 132, 476), (195, 493, 492, 194), (493, 201, 200, 492), (197, 495, 494, 196), (495, 203, 202, 494), (198, 496, 495, 197), (496, 204, 203, 495), (199, 497, 496, 198), (497, 205, 204, 496), (167, 485, 497, 199), (485, 166, 205, 497), (264, 501, 502, 268), (501, 260, 269, 502), (262, 500, 503, 270), (500, 263, 266, 503), (270, 503, 504, 271), (503, 266, 267, 504), (271, 504, 502, 269), (504, 267, 268, 502), (299, 507, 506, 294), (507, 306, 296, 506), (302, 508, 507, 299), (508, 307, 306, 507), (305, 509, 508, 302), (509, 308, 307, 508), (295, 505, 510, 310), (505, 291, 309, 510), (166, 485, 511, 316), (485, 167, 317, 511), (316, 511, 510, 309), (511, 317, 310, 510), (294, 506, 512, 318), (506, 296, 319, 512), (163, 484, 513, 327), (484, 164, 326, 513), (327, 513, 512, 319), (513, 326, 318, 512), (349, 516, 514, 343), (516, 348, 342, 514), (263, 500, 516, 349), (500, 262, 348, 516), (347, 517, 515, 341), (517, 350, 344, 515), (260, 501, 517, 347), (501, 264, 350, 517), (355, 518, 499, 254), (518, 354, 258, 499), (343, 514, 518, 355), (514, 342, 354, 518), (353, 519, 498, 257), (519, 356, 256, 498), (341, 515, 519, 353), (515, 344, 356, 519), (367, 522, 520, 361), (522, 366, 360, 520), (257, 498, 522, 367), (498, 256, 366, 522), (365, 523, 521, 359), (523, 368, 362, 521), (254, 499, 523, 365), (499, 258, 368, 523), (373, 524, 463, 19), (524, 372, 90, 463), (361, 520, 524, 373), (520, 360, 372, 524), (371, 525, 461, 88), (525, 374, 11, 461), (359, 521, 525, 371), (521, 362, 374, 525), (56, 469, 526, 384), (469, 97, 376, 526), (96, 468, 527, 377), (468, 53, 387, 527), (377, 527, 528, 400), (527, 387, 390, 528), (384, 526, 529, 393), (526, 376, 401, 529), (393, 529, 402), (529, 401, 402), (400, 528, 402), (528, 390, 402), (104, 473, 530, 410), (473, 105, 409, 530), (102, 472, 531, 412), (472, 101, 413, 531), (427, 534, 532, 416), (534, 428, 417, 532), (419, 533, 534, 427), (533, 420, 428, 534), (91, 545, 541, 87), (545, 21, 2, 541), (90, 544, 545, 91), (544, 15, 21, 545), (26, 546, 543, 14), (546, 92, 89, 543), (1, 540, 546, 26), (540, 86, 92, 546), (93, 547, 544, 90), (547, 27, 15, 544), (88, 542, 547, 93), (542, 3, 27, 547), (87, 541, 548, 94), (541, 2, 47, 548), (0, 539, 549, 45), (539, 85, 95, 549), (45, 549, 550, 52), (549, 95, 96, 550), (94, 548, 551, 97), (548, 47, 55, 551), (99, 553, 554, 101), (553, 84, 100, 554), (83, 552, 555, 103), (552, 98, 104, 555), (115, 557, 558, 136), (557, 117, 128, 558), (114, 556, 559, 125), (556, 112, 137, 559), (139, 560, 542, 88), (560, 140, 3, 542), (112, 556, 560, 139), (556, 114, 140, 560), (143, 561, 540, 1), (561, 141, 86, 540), (117, 557, 561, 143), (557, 115, 141, 561), (182, 564, 559, 137), (564, 188, 125, 559), (183, 565, 564, 182), (565, 189, 188, 564), (185, 567, 566, 184), (567, 191, 190, 566), (186, 568, 567, 185), (568, 192, 191, 567), (187, 569, 568, 186), (569, 193, 192, 568), (163, 562, 569, 187), (562, 165, 193, 569), (206, 570, 558, 128), (570, 194, 136, 558), (207, 571, 570, 206), (571, 195, 194, 570), (209, 573, 572, 208), (573, 197, 196, 572), (210, 574, 573, 209), (574, 198, 197, 573), (211, 575, 574, 210), (575, 199, 198, 574), (168, 563, 575, 211), (563, 167, 199, 575), (306, 578, 577, 296), (578, 285, 284, 577), (307, 579, 578, 306), (579, 286, 285, 578), (308, 580, 579, 307), (580, 288, 286, 579), (287, 576, 581, 311), (576, 295, 310, 581), (167, 563, 582, 317), (563, 168, 313, 582), (317, 582, 581, 310), (582, 313, 311, 581), (296, 577, 583, 319), (577, 284, 320, 583), (165, 562, 584, 323), (562, 163, 327, 584), (323, 584, 583, 320), (584, 327, 319, 583), (97, 551, 585, 376), (551, 55, 385, 585), (52, 550, 586, 388), (550, 96, 377, 586), (388, 586, 587, 389), (586, 377, 400, 587), (376, 585, 588, 401), (585, 385, 392, 588), (401, 588, 402), (588, 392, 402), (389, 587, 402), (587, 400, 402), (103, 555, 589, 411), (555, 104, 410, 589), (101, 554, 590, 413), (554, 100, 414, 590), (429, 593, 591, 415), (593, 427, 416, 591), (418, 592, 593, 429), (592, 419, 427, 593), (533, 624, 614, 420), (419, 620, 624, 533), (530, 625, 621, 410), (409, 623, 625, 530), (592, 626, 620, 419), (418, 619, 626, 592), (589, 627, 622, 411), (410, 621, 627, 589), (624, 638, 628, 614), (638, 535, 430, 628), (620, 634, 638, 624), (634, 436, 535, 638), (625, 639, 635, 621), (639, 536, 437, 635), (623, 637, 639, 625), (637, 439, 536, 639), (626, 640, 634, 620), (640, 594, 436, 634), (619, 633, 640, 626), (633, 435, 594, 640), (627, 641, 636, 622), (641, 595, 438, 636), (621, 635, 641, 627), (635, 437, 595, 641), (532, 652, 648, 416), (417, 644, 652, 532), (531, 653, 651, 412), (413, 650, 653, 531), (591, 654, 645, 415), (416, 648, 654, 591), (590, 655, 650, 413), (414, 649, 655, 590), (42, 659, 658, 40), (659, 26, 14, 658), (39, 657, 659, 42), (657, 1, 26, 659), (38, 656, 660, 44), (656, 0, 45, 660), (44, 660, 661, 60), (660, 45, 52, 661), (84, 663, 664, 100), (663, 82, 106, 664), (80, 662, 665, 107), (662, 83, 103, 665), (117, 666, 667, 128), (666, 123, 129, 667), (149, 668, 657, 39), (668, 143, 1, 657), (123, 666, 668, 149), (666, 117, 143, 668), (242, 670, 667, 129), (670, 206, 128, 667), (243, 671, 670, 242), (671, 207, 206, 670), (245, 673, 672, 244), (673, 209, 208, 672), (246, 674, 673, 245), (674, 210, 209, 673), (247, 675, 674, 246), (675, 211, 210, 674), (174, 669, 675, 247), (669, 168, 211, 675), (168, 669, 676, 287), (669, 174, 288, 676), (289, 677, 678, 290), (677, 304, 303, 678), (60, 661, 681, 380), (661, 52, 388, 681), (380, 681, 682, 397), (681, 388, 389, 682), (397, 682, 402), (682, 389, 402), (107, 665, 683, 407), (665, 103, 411, 683), (100, 664, 684, 414), (664, 106, 408, 684), (415, 685, 687, 429), (685, 421, 423, 687), (422, 686, 687, 423), (686, 418, 429, 687), (505, 694, 679, 291), (694, 509, 305, 679), (295, 680, 694, 505), (680, 308, 509, 694), (576, 695, 680, 295), (695, 580, 308, 680), (287, 676, 695, 576), (676, 288, 580, 695), (618, 696, 686, 422), (696, 619, 418, 686), (622, 697, 683, 411), (697, 617, 407, 683), (632, 698, 696, 618), (698, 633, 619, 696), (434, 688, 698, 632), (688, 435, 633, 698), (636, 699, 697, 622), (699, 631, 617, 697), (438, 689, 699, 636), (689, 433, 631, 699), (645, 700, 685, 415), (700, 646, 421, 685), (647, 701, 684, 408), (701, 649, 414, 684), (406, 704, 702, 408), (704, 423, 421, 702), (407, 703, 704, 406), (703, 422, 423, 704), (405, 705, 707, 403), (705, 424, 426, 707), (403, 707, 706, 404), (707, 426, 425, 706), (439, 710, 720, 536), (710, 430, 535, 720), (595, 721, 711, 438), (721, 594, 435, 711), (600, 724, 722, 599), (724, 601, 598, 722), (603, 723, 724, 600), (723, 602, 601, 724), (615, 727, 706, 425), (727, 616, 404, 706), (617, 728, 703, 407), (728, 618, 422, 703), (629, 729, 727, 615), (729, 630, 616, 727), (431, 708, 729, 629), (708, 432, 630, 729), (631, 730, 728, 617), (730, 632, 618, 728), (433, 709, 730, 631), (709, 434, 632, 730), (642, 731, 705, 405), (731, 643, 424, 705), (646, 732, 702, 421), (732, 647, 408, 702), (691, 733, 715, 448), (733, 690, 443, 715), (445, 713, 733, 691), (713, 444, 690, 733), (68, 740, 736, 63), (740, 24, 10, 736), (66, 739, 740, 68), (739, 19, 24, 740), (30, 741, 738, 18), (741, 69, 65, 738), (9, 735, 741, 30), (735, 62, 69, 741), (70, 742, 739, 66), (742, 31, 19, 739), (64, 737, 742, 70), (737, 11, 31, 742), (63, 736, 743, 71), (736, 10, 49, 743), (8, 734, 744, 51), (734, 61, 72, 744), (51, 744, 745, 53), (744, 72, 73, 745), (71, 743, 746, 74), (743, 49, 56, 746), (77, 748, 749, 109), (748, 79, 102, 749), (78, 747, 750, 105), (747, 76, 110, 750), (120, 752, 753, 130), (752, 116, 132, 753), (113, 751, 754, 135), (751, 118, 133, 754), (144, 755, 737, 64), (755, 138, 11, 737), (118, 751, 755, 144), (751, 113, 138, 755), (116, 752, 756, 142), (752, 120, 146, 756), (142, 756, 757, 151), (756, 146, 152, 757), (62, 735, 758, 154), (735, 9, 156, 758), (154, 758, 759, 158), (758, 156, 157, 759), (151, 757, 760, 162), (757, 152, 161, 760), (162, 760, 759, 157), (760, 161, 158, 759), (212, 763, 754, 133), (763, 176, 135, 754), (213, 764, 763, 212), (764, 177, 176, 763), (215, 766, 765, 214), (766, 179, 178, 765), (216, 767, 766, 215), (767, 180, 179, 766), (217, 768, 767, 216), (768, 181, 180, 767), (169, 761, 768, 217), (761, 164, 181, 768), (200, 769, 753, 132), (769, 224, 130, 753), (201, 770, 769, 200), (770, 225, 224, 769), (203, 772, 771, 202), (772, 227, 226, 771), (204, 773, 772, 203), (773, 228, 227, 772), (205, 774, 773, 204), (774, 229, 228, 773), (166, 762, 774, 205), (762, 171, 229, 774), (298, 777, 776, 292), (777, 299, 294, 776), (301, 778, 777, 298), (778, 302, 299, 777), (304, 779, 778, 301), (779, 305, 302, 778), (291, 775, 787, 309), (775, 289, 312, 787), (171, 762, 780, 314), (762, 166, 316, 780), (314, 780, 787, 312), (780, 316, 309, 787), (292, 776, 781, 321), (776, 294, 318, 781), (164, 761, 782, 326), (761, 169, 324, 782), (326, 782, 781, 318), (782, 324, 321, 781), (74, 746, 783, 378), (746, 56, 384, 783), (53, 745, 784, 387), (745, 73, 379, 784), (387, 784, 785, 390), (784, 379, 398, 785), (378, 783, 786, 399), (783, 384, 393, 786), (399, 786, 402), (786, 393, 402), (390, 785, 402), (785, 398, 402), (105, 750, 788, 409), (750, 110, 404, 788), (109, 749, 789, 405), (749, 102, 412, 789), (428, 792, 790, 417), (792, 426, 424, 790), (420, 791, 792, 428), (791, 425, 426, 792), (614, 799, 791, 420), (799, 615, 425, 791), (616, 800, 788, 404), (800, 623, 409, 788), (628, 801, 799, 614), (801, 629, 615, 799), (430, 793, 801, 628), (793, 431, 629, 801), (630, 802, 800, 616), (802, 637, 623, 800), (432, 794, 802, 630), (794, 439, 637, 802), (643, 803, 790, 424), (803, 644, 417, 790), (651, 804, 789, 412), (804, 642, 405, 789), (679, 805, 775, 291), (805, 677, 289, 775), (305, 779, 805, 679), (779, 304, 677, 805), (714, 806, 796, 449), (806, 712, 440, 796), (442, 795, 806, 714), (795, 441, 712, 806), (717, 807, 797, 452), (807, 716, 451, 797), (453, 798, 807, 717), (798, 450, 716, 807), (689, 816, 812, 433), (816, 817, 813, 812), (438, 810, 816, 689), (810, 811, 817, 816), (688, 818, 808, 435), (818, 819, 809, 808), (434, 814, 818, 688), (814, 815, 819, 818), (711, 820, 810, 438), (820, 821, 811, 810), (435, 808, 820, 711), (808, 809, 821, 820), (709, 822, 814, 434), (822, 823, 815, 814), (433, 812, 822, 709), (812, 813, 823, 822), (448, 824, 826, 597), (824, 825, 827, 826), (825, 605, 604, 827), (597, 826, 828, 447), (826, 827, 829, 828), (827, 604, 606, 829), (446, 830, 832, 596), (830, 831, 833, 832), (831, 608, 607, 833), (596, 832, 834, 443), (832, 833, 835, 834), (833, 607, 609, 835), (538, 836, 838, 449), (836, 837, 839, 838), (837, 610, 611, 839), (447, 828, 836, 538), (828, 829, 837, 836), (829, 606, 610, 837), (537, 840, 830, 446), (840, 841, 831, 830), (841, 612, 608, 831), (442, 842, 840, 537), (842, 843, 841, 840), (843, 613, 612, 841), (715, 844, 824, 448), (844, 845, 825, 824), (845, 725, 605, 825), (443, 834, 844, 715), (834, 835, 845, 844), (835, 609, 725, 845), (714, 846, 842, 442), (846, 847, 843, 842), (847, 726, 613, 843), (449, 838, 846, 714), (838, 839, 847, 846), (839, 611, 726, 847), (652, 858, 854, 648), (858, 537, 446, 854), (644, 850, 858, 652), (850, 442, 537, 858), (653, 859, 857, 651), (859, 538, 449, 857), (650, 856, 859, 653), (856, 447, 538, 859), (654, 860, 851, 645), (860, 596, 443, 851), (648, 854, 860, 654), (854, 446, 596, 860), (655, 861, 856, 650), (861, 597, 447, 856), (649, 855, 861, 655), (855, 448, 597, 861), (690, 862, 851, 443), (862, 700, 645, 851), (444, 852, 862, 690), (852, 646, 700, 862), (691, 863, 853, 445), (863, 701, 647, 853), (448, 855, 863, 691), (855, 649, 701, 863), (712, 864, 848, 440), (864, 731, 642, 848), (441, 849, 864, 712), (849, 643, 731, 864), (713, 865, 852, 444), (865, 732, 646, 852), (445, 853, 865, 713), (853, 647, 732, 865), (795, 866, 849, 441), (866, 803, 643, 849), (442, 850, 866, 795), (850, 644, 803, 866), (796, 867, 857, 449), (867, 804, 651, 857), (440, 848, 867, 796), (848, 642, 804, 867), (457, 719, 868, 872), (719, 456, 873, 868), (455, 718, 869, 874), (718, 454, 875, 869), (693, 457, 872, 870), (454, 693, 870, 875), (456, 692, 871, 873), (692, 455, 874, 871), (871, 874, 877, 880), (873, 871, 880, 878), (875, 870, 881, 876), (870, 872, 879, 881), (869, 875, 876, 882), (874, 869, 882, 877), (868, 873, 878, 883), (872, 868, 883, 879), (879, 883, 884), (883, 878, 884), (877, 882, 884), (882, 876, 884), (881, 879, 884), (876, 881, 884), (878, 880, 884), (880, 877, 884), (817, 889, 887, 813), (889, 692, 456, 887), (811, 886, 889, 817), (886, 455, 692, 889), (819, 890, 885, 809), (890, 693, 454, 885), (815, 888, 890, 819), (888, 457, 693, 890), (821, 891, 886, 811), (891, 718, 455, 886), (809, 885, 891, 821), (885, 454, 718, 891), (823, 892, 888, 815), (892, 719, 457, 888), (813, 887, 892, 823), (887, 456, 719, 892), (437, 897, 893, 595), (897, 898, 894, 893), (898, 600, 599, 894), (594, 895, 899, 436), (895, 896, 900, 899), (896, 598, 601, 900), (536, 903, 897, 437), (903, 904, 898, 897), (904, 603, 600, 898), (436, 899, 901, 535), (899, 900, 902, 901), (900, 601, 602, 902), (721, 905, 895, 594), (905, 906, 896, 895), (906, 722, 598, 896), (595, 893, 905, 721), (893, 894, 906, 905), (894, 599, 722, 906), (720, 907, 903, 536), (907, 908, 904, 903), (908, 723, 603, 904), (535, 901, 907, 720), (901, 902, 908, 907), (902, 602, 723, 908), (710, 917, 911, 430), (917, 918, 912, 911), (918, 716, 450, 912), (439, 909, 917, 710), (909, 910, 918, 917), (910, 451, 716, 918), (708, 919, 913, 432), (919, 920, 914, 913), (920, 717, 452, 914), (431, 915, 919, 708), (915, 916, 920, 919), (916, 453, 717, 920), (794, 921, 909, 439), (921, 922, 910, 909), (922, 797, 451, 910), (432, 913, 921, 794), (913, 914, 922, 921), (914, 452, 797, 922), (793, 923, 915, 431), (923, 924, 916, 915), (924, 798, 453, 916), (430, 911, 923, 793), (911, 912, 924, 923), (912, 450, 798, 924), (599, 947, 942, 722), (722, 942, 946, 598), (602, 949, 943, 723), (723, 943, 948, 603), (598, 946, 944, 601), (601, 944, 949, 602), (603, 948, 945, 600), (600, 945, 947, 599), (929, 932, 925), (931, 929, 925), (933, 928, 925), (928, 930, 925), (927, 933, 925), (932, 927, 925), (926, 931, 925), (930, 926, 925), (937, 941, 926, 930), (941, 936, 931, 926), (935, 940, 927, 932), (940, 934, 933, 927), (939, 937, 930, 928), (934, 939, 928, 933), (936, 938, 929, 931), (938, 935, 932, 929), (945, 948, 935, 938), (947, 945, 938, 936), (949, 944, 939, 934), (944, 946, 937, 939), (943, 949, 934, 940), (948, 943, 940, 935), (942, 947, 936, 941), (946, 942, 941, 937), (953, 957, 958, 962), (957, 952, 963, 958), (951, 956, 959, 964), (956, 950, 965, 959), (955, 953, 962, 960), (950, 955, 960, 965), (952, 954, 961, 963), (954, 951, 964, 961), (961, 964, 967, 970), (963, 961, 970, 968), (965, 960, 971, 966), (960, 962, 969, 971), (959, 965, 966, 972), (964, 959, 972, 967), (958, 963, 968, 973), (962, 958, 973, 969), (969, 973, 974), (973, 968, 974), (967, 972, 974), (972, 966, 974), (971, 969, 974), (966, 971, 974), (968, 970, 974), (970, 967, 974), (797, 954, 952, 451), (452, 951, 954, 797), (798, 955, 950, 453), (450, 953, 955, 798), (717, 956, 951, 452), (453, 950, 956, 717), (716, 957, 953, 450), (451, 952, 957, 716), (613, 726, 976, 975), (726, 611, 977, 976), (725, 609, 978, 979), (605, 725, 979, 980), (612, 613, 975, 981), (608, 612, 981, 982), (610, 606, 983, 984), (611, 610, 984, 977), (609, 607, 985, 978), (607, 608, 982, 985), (606, 604, 986, 983), (604, 605, 980, 986), (986, 980, 988, 987), (983, 986, 987, 989), (985, 982, 991, 990), (978, 985, 990, 992), (977, 984, 994, 993), (984, 983, 989, 994), (982, 981, 995, 991), (981, 975, 996, 995), (980, 979, 997, 988), (979, 978, 992, 997), (976, 977, 993, 998), (975, 976, 998, 996), (996, 998, 1000, 999), (998, 993, 1001, 1000), (997, 992, 1003, 1002), (988, 997, 1002, 1004), (995, 996, 999, 1005), (991, 995, 1005, 1006), (994, 989, 1008, 1007), (993, 994, 1007, 1001), (992, 990, 1009, 1003), (990, 991, 1006, 1009), (989, 987, 1010, 1008), (987, 988, 1004, 1010), (1010, 1004, 1011), (1008, 1010, 1011), (1009, 1006, 1011), (1003, 1009, 1011), (1001, 1007, 1011), (1007, 1008, 1011), (1006, 1005, 1011), (1005, 999, 1011), (1004, 1002, 1011), (1002, 1003, 1011), (1000, 1001, 1011), (999, 1000, 1011), (67, 1012, 1013, 65), (1012, 75, 76, 1013), (61, 1014, 1012, 67), (1014, 77, 75, 1012), (40, 1017, 1018, 41), (1017, 80, 81, 1018), (41, 1018, 1019, 38), (1018, 81, 82, 1019), (462, 1024, 1022, 89), (1024, 470, 98, 1022), (18, 1015, 1024, 462), (1015, 78, 470, 1024), (458, 1025, 1016, 8), (1025, 471, 79, 1016), (85, 1023, 1025, 458), (1023, 99, 471, 1025), (543, 1026, 1020, 14), (1026, 552, 83, 1020), (89, 1022, 1026, 543), (1022, 98, 552, 1026), (539, 1027, 1023, 85), (1027, 553, 99, 1023), (0, 1021, 1027, 539), (1021, 84, 553, 1027), (658, 1028, 1017, 40), (1028, 662, 80, 1017), (14, 1020, 1028, 658), (1020, 83, 662, 1028), (1021, 0, 656, 1029), (1029, 663, 84, 1021), (38, 1019, 1029, 656), (1019, 82, 663, 1029), (738, 1030, 1015, 18), (1030, 747, 78, 1015), (65, 1013, 1030, 738), (1013, 76, 747, 1030), (734, 1031, 1014, 61), (1031, 748, 77, 1014), (8, 1016, 1031, 734), (1016, 79, 748, 1031), (219, 1039, 1038, 213), (1039, 220, 214, 1038), (225, 1040, 1041, 231), (1040, 226, 232, 1041), (237, 1042, 1043, 243), (1042, 238, 244, 1043), (249, 1044, 1042, 237), (1044, 250, 238, 1042), (189, 1034, 1044, 249), (1034, 190, 250, 1044), (488, 1045, 1032, 178), (1045, 487, 177, 1032), (184, 1033, 1045, 488), (1033, 183, 487, 1045), (494, 1046, 1035, 196), (1046, 493, 195, 1035), (202, 1036, 1046, 494), (1036, 201, 493, 1046), (566, 1047, 1033, 184), (1047, 565, 183, 1033), (190, 1034, 1047, 566), (1034, 189, 565, 1047), (572, 1048, 1037, 208), (1048, 571, 207, 1037), (196, 1035, 1048, 572), (1035, 195, 571, 1048), (672, 1049, 1043, 244), (1049, 671, 243, 1043), (208, 1037, 1049, 672), (1037, 207, 671, 1049), (765, 1050, 1038, 214), (1050, 764, 213, 1038), (178, 1032, 1050, 765), (1032, 177, 764, 1050), (771, 1051, 1036, 202), (1051, 770, 201, 1036), (226, 1040, 1051, 771), (1040, 225, 770, 1051)])
me_cube.materials.append(mat_material)
me_cube.use_remesh_preserve_volume = False
me_cube.use_remesh_preserve_attributes = False
me_cube.use_mirror_vertex_groups = False
me_cube.update()

# ---- objects
ob_cube = bpy.data.objects.new('Cube', me_cube)
ob_lamp = bpy.data.objects.new('Lamp', light_lamp)
ob_camera = bpy.data.objects.new('Camera', cam_camera)

# ---- transforms, parenting, visibility, modifiers, constraints
ob_cube.location = (0.0, 0.0, 0.0)
ob_cube.lock_rotations_4d = False
ob_cube.empty_display_type = 'ARROWS'
ob_cube.lineart.crease_threshold = 0.0
_m = ob_cube.modifiers.new('Mirror', 'MIRROR')
_m.use_clip = True
_m = ob_cube.modifiers.new('Subsurf', 'SUBSURF')
_m.uv_smooth = 'PRESERVE_CORNERS'
_m.quality = 2
_m.levels = 0
_m.show_only_control_edges = False
ob_lamp.location = (4.076, 1.005, 5.904)
ob_lamp.rotation_euler = (0.6503, 0.05522, 1.866)
ob_lamp.lock_rotations_4d = False
ob_lamp.empty_display_type = 'ARROWS'
ob_lamp.color = (0.0, 0.0, 0.0, 0.0)
ob_lamp.lineart.crease_threshold = 0.0
ob_camera.location = (7.481, -6.508, 5.344)
ob_camera.rotation_euler = (1.109, 0.01082, 0.8149)
ob_camera.lock_rotations_4d = False
ob_camera.empty_display_type = 'ARROWS'
ob_camera.color = (0.0, 0.0, 0.0, 0.0)
ob_camera.display_type = 'WIRE'
ob_camera.lineart.crease_threshold = 0.0

# ---- collection membership
col_collection_1.objects.link(ob_cube)
col_collection_1.objects.link(ob_lamp)
col_collection_1.objects.link(ob_camera)

# ---- scene / render settings (as saved in the file)
scene.camera = ob_camera
scene.frame_start = 1; scene.frame_end = 250; scene.frame_set(1)
scene.render.engine = 'BLENDER_EEVEE_NEXT'
scene.render.image_settings.color_mode = 'RGB'
scene.render.image_settings.compression = 90
scene.render.resolution_percentage = 50
scene.render.dither_intensity = 0.0
scene.render.bake_margin = 2
scene.render.bake_bias = 0.0
scene.cycles.use_denoising = False
scene.cycles.samples = 10
scene.cycles.sampling_pattern = 'TABULATED_SOBOL'
scene.cycles.light_sampling_threshold = 0.0
scene.cycles.use_adaptive_sampling = False
scene.cycles.use_light_tree = False
scene.cycles.blur_glossy = 0.0
scene.cycles.volume_bounces = 1
scene.cycles.pixel_filter_type = 'GAUSSIAN'
scene.cycles.sample_clamp_indirect = 0.0
scene.view_settings.view_transform = 'Standard'
bpy.context.view_layer.update()

